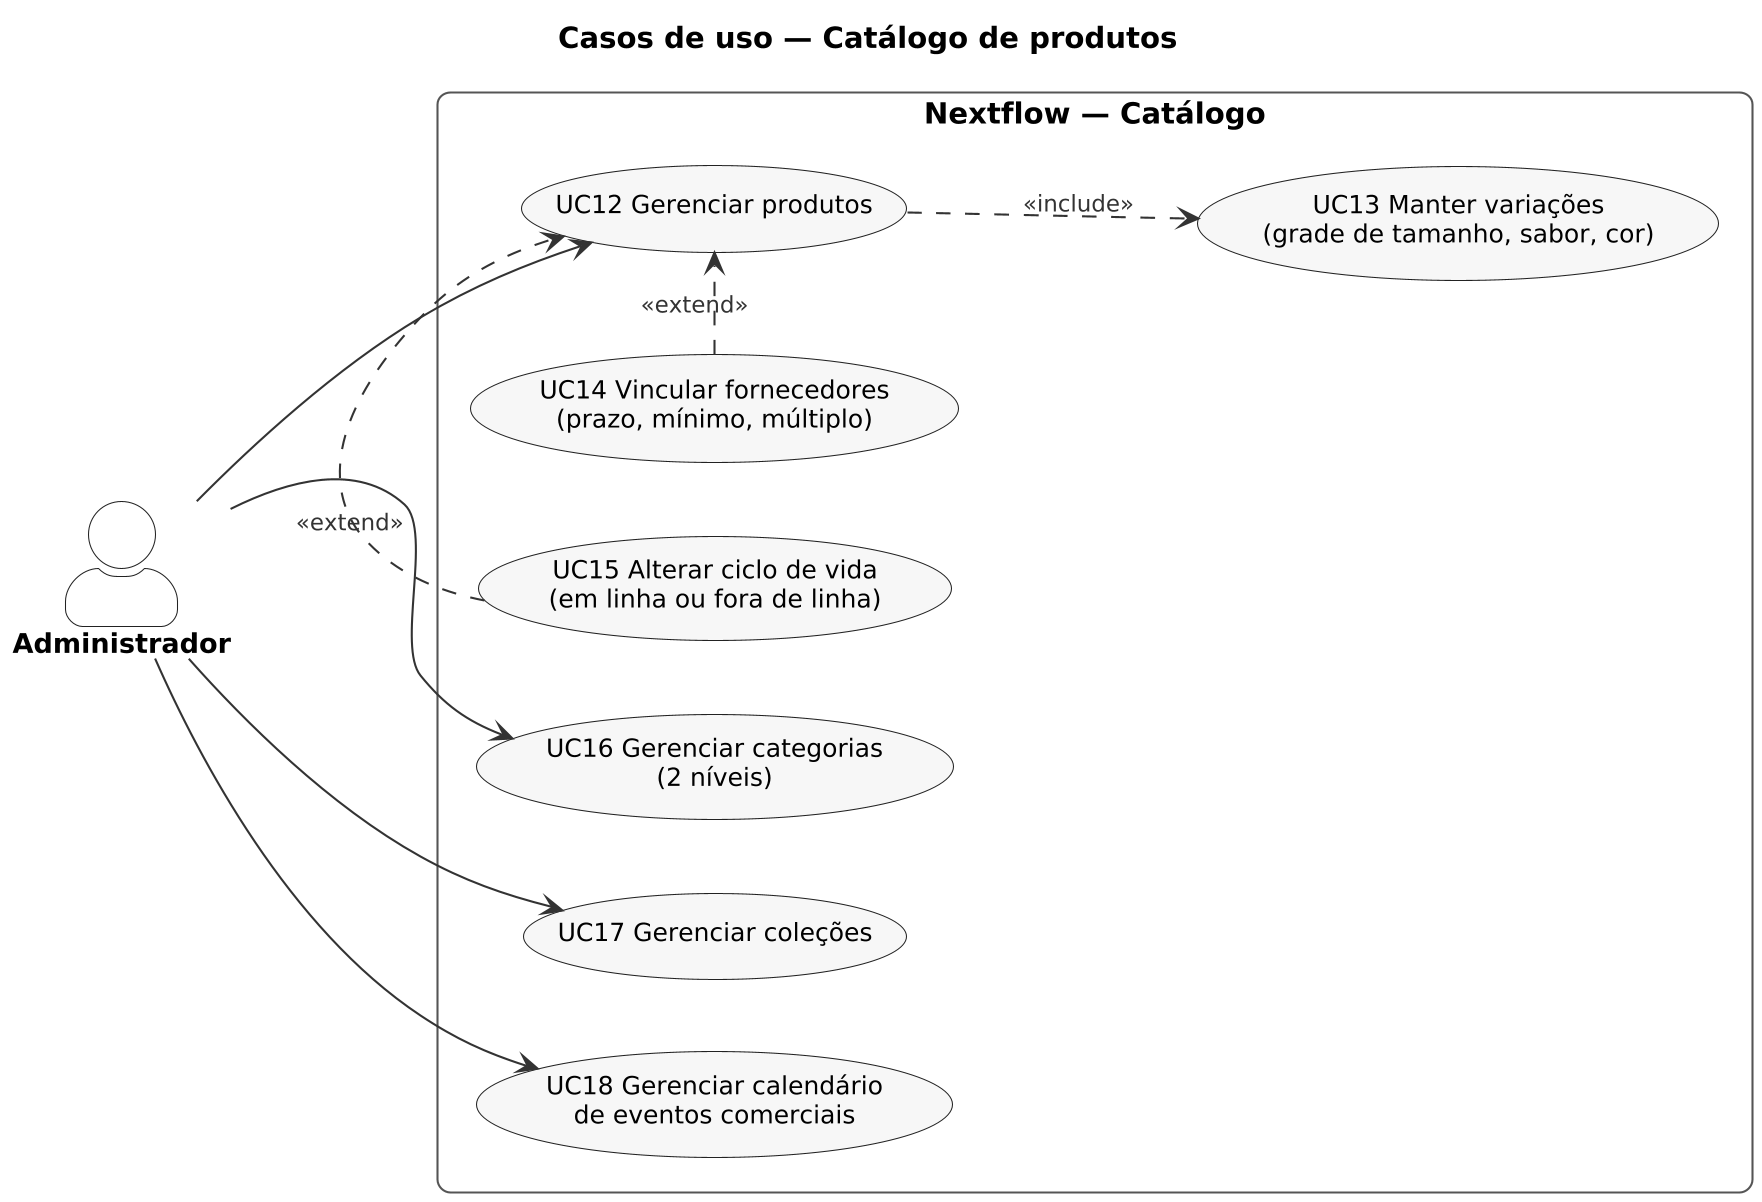

The diagram above was rendered by PlantUML. Its source (embedded in the PNG):
@startuml uc-3-catalogo
!include ../estilo.iuml
left to right direction
title Casos de uso — Catálogo de produtos

actor "Administrador" as Admin

rectangle "Nextflow — Catálogo" {
  usecase "UC12 Gerenciar produtos" as UC12
  usecase "UC13 Manter variações\n(grade de tamanho, sabor, cor)" as UC13
  usecase "UC14 Vincular fornecedores\n(prazo, mínimo, múltiplo)" as UC14
  usecase "UC15 Alterar ciclo de vida\n(em linha ou fora de linha)" as UC15
  usecase "UC16 Gerenciar categorias\n(2 níveis)" as UC16
  usecase "UC17 Gerenciar coleções" as UC17
  usecase "UC18 Gerenciar calendário\nde eventos comerciais" as UC18
}

Admin --> UC12
Admin --> UC16
Admin --> UC17
Admin --> UC18
UC12 ..> UC13 : <<include>>
UC14 .> UC12 : <<extend>>
UC15 .> UC12 : <<extend>>

@enduml